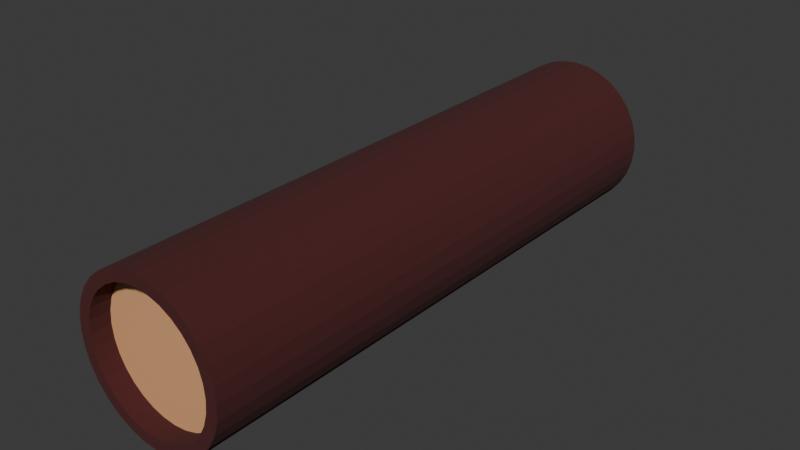 # Source: wood.blend  (saved by Blender 4.4.30; exported with 4.5.12 LTS)
import bpy
from mathutils import Matrix  # noqa: F401  (used for matrix-valued properties, if any)

bpy.ops.wm.read_factory_settings(use_empty=True)
scene = bpy.context.scene
scene.name = 'Scene'

# ---- collections
col_collection = bpy.data.collections.new('Collection'); scene.collection.children.link(col_collection)

# ---- materials (node trees are filled in below, after node groups)
mat_material_001 = bpy.data.materials.new('Material.001')
mat_material_002 = bpy.data.materials.new('Material.002')

# ---- material node trees
mat_material_001.use_nodes = True; mat_material_001.node_tree.nodes.clear()
_N = mat_material_001.node_tree.nodes; _L = mat_material_001.node_tree.links
n0 = _N.new('ShaderNodeBsdfPrincipled'); n0.name = 'Principled BSDF'; n0.location = (10, 300)
n0.inputs[0].default_value = (0.06893, 0.01096, 0.01096, 0.0)
n0.inputs[2].default_value = 1.0
n1 = _N.new('ShaderNodeOutputMaterial'); n1.name = 'Material Output'; n1.location = (300, 300)
_L.new(n0.outputs[0], n1.inputs[0])
n1.is_active_output = True
mat_material_002.use_nodes = True; mat_material_002.node_tree.nodes.clear()
_N = mat_material_002.node_tree.nodes; _L = mat_material_002.node_tree.links
n0 = _N.new('ShaderNodeBsdfPrincipled'); n0.name = 'Principled BSDF'; n0.location = (10, 300)
n0.inputs[0].default_value = (0.8029, 0.4132, 0.1971, 1.0)
n1 = _N.new('ShaderNodeOutputMaterial'); n1.name = 'Material Output'; n1.location = (300, 300)
_L.new(n0.outputs[0], n1.inputs[0])
n1.is_active_output = True

# ---- world
world_world = bpy.data.worlds.new('World'); scene.world = world_world
world_world.use_nodes = True; world_world.node_tree.nodes.clear()
_N = world_world.node_tree.nodes; _L = world_world.node_tree.links
n0 = _N.new('ShaderNodeOutputWorld'); n0.name = 'World Output'; n0.location = (300, 300)
n1 = _N.new('ShaderNodeBackground'); n1.name = 'Background'; n1.location = (10, 300)
n1.inputs[0].default_value = (0.05088, 0.05088, 0.05088, 1.0)
_L.new(n1.outputs[0], n0.inputs[0])
n0.is_active_output = True
world_world.color = (0.05088, 0.05088, 0.05088)
world_world.sun_shadow_jitter_overblur = 0.0

# ---- meshes
me_cylinder = bpy.data.meshes.new('Cylinder')
me_cylinder.from_pydata([(0.0, 0.8737, -1.0), (0.0, 0.8531, 1.0), (0.1705, 0.8569, -1.0), (0.1664, 0.8367, 1.0), (0.3344, 0.8072, -1.0), (0.3265, 0.7881, 1.0), (0.4854, 0.7265, -1.0), (0.4739, 0.7093, 1.0), (0.6178, 0.6178, -1.0), (0.6032, 0.6032, 1.0), (0.7265, 0.4854, -1.0), (0.7093, 0.4739, 1.0), (0.8072, 0.3344, -1.0), (0.7881, 0.3265, 1.0), (0.8569, 0.1705, -1.0), (0.8367, 0.1664, 1.0), (0.8737, 0.0, -1.0), (0.8531, 0.0, 1.0), (0.8569, -0.1705, -1.0), (0.8367, -0.1664, 1.0), (0.8072, -0.3344, -1.0), (0.7881, -0.3265, 1.0), (0.7265, -0.4854, -1.0), (0.7093, -0.4739, 1.0), (0.6178, -0.6178, -1.0), (0.6032, -0.6032, 1.0), (0.4854, -0.7265, -1.0), (0.4739, -0.7093, 1.0), (0.3344, -0.8072, -1.0), (0.3265, -0.7881, 1.0), (0.1705, -0.8569, -1.0), (0.1664, -0.8367, 1.0), (0.0, -0.8737, -1.0), (0.0, -0.8531, 1.0), (-0.1705, -0.8569, -1.0), (-0.1664, -0.8367, 1.0), (-0.3344, -0.8072, -1.0), (-0.3265, -0.7881, 1.0), (-0.4854, -0.7265, -1.0), (-0.4739, -0.7093, 1.0), (-0.6178, -0.6178, -1.0), (-0.6032, -0.6032, 1.0), (-0.7265, -0.4854, -1.0), (-0.7093, -0.4739, 1.0), (-0.8072, -0.3344, -1.0), (-0.7881, -0.3265, 1.0), (-0.8569, -0.1705, -1.0), (-0.8367, -0.1664, 1.0), (-0.8737, 0.0, -1.0), (-0.8531, 0.0, 1.0), (-0.8569, 0.1705, -1.0), (-0.8367, 0.1664, 1.0), (-0.8072, 0.3344, -1.0), (-0.7881, 0.3265, 1.0), (-0.7265, 0.4854, -1.0), (-0.7093, 0.4739, 1.0), (-0.6178, 0.6178, -1.0), (-0.6032, 0.6032, 1.0), (-0.4854, 0.7265, -1.0), (-0.4739, 0.7093, 1.0), (-0.3344, 0.8072, -1.0), (-0.3265, 0.7881, 1.0), (-0.1705, 0.8569, -1.0), (-0.1664, 0.8367, 1.0), (0.1951, 0.9808, 1.0), (0.0, 1.0, 1.0), (0.3827, 0.9239, 1.0), (0.5556, 0.8315, 1.0), (0.7071, 0.7071, 1.0), (0.8315, 0.5556, 1.0), (0.9239, 0.3827, 1.0), (0.9808, 0.1951, 1.0), (1.0, 0.0, 1.0), (0.9808, -0.1951, 1.0), (0.9239, -0.3827, 1.0), (0.8315, -0.5556, 1.0), (0.7071, -0.7071, 1.0), (0.5556, -0.8315, 1.0), (0.3827, -0.9239, 1.0), (0.1951, -0.9808, 1.0), (0.0, -1.0, 1.0), (-0.1951, -0.9808, 1.0), (-0.3827, -0.9239, 1.0), (-0.5556, -0.8315, 1.0), (-0.7071, -0.7071, 1.0), (-0.8315, -0.5556, 1.0), (-0.9239, -0.3827, 1.0), (-0.9808, -0.1951, 1.0), (-1.0, 0.0, 1.0), (-0.9808, 0.1951, 1.0), (-0.9239, 0.3827, 1.0), (-0.8315, 0.5556, 1.0), (-0.7071, 0.7071, 1.0), (-0.5556, 0.8315, 1.0), (-0.3827, 0.9239, 1.0), (-0.1951, 0.9808, 1.0), (0.1664, 0.8367, 0.9204), (2.945e-08, 0.8531, 0.9204), (0.3265, 0.7881, 0.9204), (0.4739, 0.7093, 0.9204), (0.6032, 0.6032, 0.9204), (0.7093, 0.4739, 0.9204), (0.7881, 0.3265, 0.9204), (0.8367, 0.1664, 0.9204), (0.8531, 5.821e-11, 0.9204), (0.8367, -0.1664, 0.9204), (0.7881, -0.3265, 0.9204), (0.7093, -0.4739, 0.9204), (0.6032, -0.6032, 0.9204), (0.4739, -0.7093, 0.9204), (0.3265, -0.7881, 0.9204), (0.1664, -0.8367, 0.9204), (2.945e-08, -0.8531, 0.9204), (-0.1664, -0.8367, 0.9204), (-0.3265, -0.7881, 0.9204), (-0.4739, -0.7093, 0.9204), (-0.6032, -0.6032, 0.9204), (-0.7093, -0.4739, 0.9204), (-0.7881, -0.3265, 0.9204), (-0.8367, -0.1664, 0.9204), (-0.8531, 5.821e-11, 0.9204), (-0.8367, 0.1664, 0.9204), (-0.7881, 0.3265, 0.9204), (-0.7093, 0.4739, 0.9204), (-0.6032, 0.6032, 0.9204), (-0.4739, 0.7093, 0.9204), (-0.3265, 0.7881, 0.9204), (-0.1664, 0.8367, 0.9204), (0.0, 1.0, -1.0), (0.1951, 0.9808, -1.0), (0.3827, 0.9239, -1.0), (0.5556, 0.8315, -1.0), (0.7071, 0.7071, -1.0), (0.8315, 0.5556, -1.0), (0.9239, 0.3827, -1.0), (0.9808, 0.1951, -1.0), (1.0, 0.0, -1.0), (0.9808, -0.1951, -1.0), (0.9239, -0.3827, -1.0), (0.8315, -0.5556, -1.0), (0.7071, -0.7071, -1.0), (0.5556, -0.8315, -1.0), (0.3827, -0.9239, -1.0), (0.1951, -0.9808, -1.0), (0.0, -1.0, -1.0), (-0.1951, -0.9808, -1.0), (-0.3827, -0.9239, -1.0), (-0.5556, -0.8315, -1.0), (-0.7071, -0.7071, -1.0), (-0.8315, -0.5556, -1.0), (-0.9239, -0.3827, -1.0), (-0.9808, -0.1951, -1.0), (-1.0, 0.0, -1.0), (-0.9808, 0.1951, -1.0), (-0.9239, 0.3827, -1.0), (-0.8315, 0.5556, -1.0), (-0.7071, 0.7071, -1.0), (-0.5556, 0.8315, -1.0), (-0.3827, 0.9239, -1.0), (-0.1951, 0.9808, -1.0), (0.0, 1.0, -1.0), (0.1951, 0.9808, -1.0), (0.3827, 0.9239, -1.0), (0.5556, 0.8315, -1.0), (0.7071, 0.7071, -1.0), (0.8315, 0.5556, -1.0), (0.9239, 0.3827, -1.0), (0.9808, 0.1951, -1.0), (1.0, 0.0, -1.0), (0.9808, -0.1951, -1.0), (0.9239, -0.3827, -1.0), (0.8315, -0.5556, -1.0), (0.7071, -0.7071, -1.0), (0.5556, -0.8315, -1.0), (0.3827, -0.9239, -1.0), (0.1951, -0.9808, -1.0), (0.0, -1.0, -1.0), (-0.1951, -0.9808, -1.0), (-0.3827, -0.9239, -1.0), (-0.5556, -0.8315, -1.0), (-0.7071, -0.7071, -1.0), (-0.8315, -0.5556, -1.0), (-0.9239, -0.3827, -1.0), (-0.9808, -0.1951, -1.0), (-1.0, 0.0, -1.0), (-0.9808, 0.1951, -1.0), (-0.9239, 0.3827, -1.0), (-0.8315, 0.5556, -1.0), (-0.7071, 0.7071, -1.0), (-0.5556, 0.8315, -1.0), (-0.3827, 0.9239, -1.0), (-0.1951, 0.9808, -1.0), (3.626e-08, 0.8737, -0.8972), (0.1705, 0.8569, -0.8972), (0.3344, 0.8072, -0.8972), (0.4854, 0.7265, -0.8972), (0.6178, 0.6178, -0.8972), (0.7265, 0.4854, -0.8972), (0.8072, 0.3344, -0.8972), (0.8569, 0.1705, -0.8972), (0.8737, -2.328e-10, -0.8972), (0.8569, -0.1705, -0.8972), (0.8072, -0.3344, -0.8972), (0.7265, -0.4854, -0.8972), (0.6178, -0.6178, -0.8972), (0.4854, -0.7265, -0.8972), (0.3344, -0.8072, -0.8972), (0.1705, -0.8569, -0.8972), (3.626e-08, -0.8737, -0.8972), (-0.1705, -0.8569, -0.8972), (-0.3344, -0.8072, -0.8972), (-0.4854, -0.7265, -0.8972), (-0.6178, -0.6178, -0.8972), (-0.7265, -0.4854, -0.8972), (-0.8072, -0.3344, -0.8972), (-0.8569, -0.1705, -0.8972), (-0.8737, -2.328e-10, -0.8972), (-0.8569, 0.1705, -0.8972), (-0.8072, 0.3344, -0.8972), (-0.7265, 0.4854, -0.8972), (-0.6178, 0.6178, -0.8972), (-0.4854, 0.7265, -0.8972), (-0.3344, 0.8072, -0.8972), (-0.1705, 0.8569, -0.8972), (3.819e-08, 0.8737, -0.8097), (0.1705, 0.8569, -0.8097), (0.3344, 0.8072, -0.8097), (0.4854, 0.7265, -0.8097), (0.6178, 0.6178, -0.8097), (0.7265, 0.4854, -0.8097), (0.8072, 0.3344, -0.8097), (0.8569, 0.1705, -0.8097), (0.8737, -2.91e-10, -0.8097), (0.8569, -0.1705, -0.8097), (0.8072, -0.3344, -0.8097), (0.7265, -0.4854, -0.8097), (0.6178, -0.6178, -0.8097), (0.4854, -0.7265, -0.8097), (0.3344, -0.8072, -0.8097), (0.1705, -0.8569, -0.8097), (3.819e-08, -0.8737, -0.8097), (-0.1705, -0.8569, -0.8097), (-0.3344, -0.8072, -0.8097), (-0.4854, -0.7265, -0.8097), (-0.6178, -0.6178, -0.8097), (-0.7265, -0.4854, -0.8097), (-0.8072, -0.3344, -0.8097), (-0.8569, -0.1705, -0.8097), (-0.8737, -2.91e-10, -0.8097), (-0.8569, 0.1705, -0.8097), (-0.8072, 0.3344, -0.8097), (-0.7265, 0.4854, -0.8097), (-0.6178, 0.6178, -0.8097), (-0.4854, 0.7265, -0.8097), (-0.3344, 0.8072, -0.8097), (-0.1705, 0.8569, -0.8097)], [], [(128, 65, 64, 129), (129, 64, 66, 130), (130, 66, 67, 131), (131, 67, 68, 132), (132, 68, 69, 133), (133, 69, 70, 134), (134, 70, 71, 135), (135, 71, 72, 136), (136, 72, 73, 137), (137, 73, 74, 138), (138, 74, 75, 139), (139, 75, 76, 140), (140, 76, 77, 141), (141, 77, 78, 142), (142, 78, 79, 143), (143, 79, 80, 144), (144, 80, 81, 145), (145, 81, 82, 146), (146, 82, 83, 147), (147, 83, 84, 148), (148, 84, 85, 149), (149, 85, 86, 150), (150, 86, 87, 151), (151, 87, 88, 152), (152, 88, 89, 153), (153, 89, 90, 154), (154, 90, 91, 155), (155, 91, 92, 156), (156, 92, 93, 157), (157, 93, 94, 158), (51, 49, 120, 121), (158, 94, 95, 159), (159, 95, 65, 128), (40, 42, 213, 212), (1, 3, 64, 65), (3, 5, 66, 64), (5, 7, 67, 66), (7, 9, 68, 67), (9, 11, 69, 68), (11, 13, 70, 69), (13, 15, 71, 70), (15, 17, 72, 71), (17, 19, 73, 72), (19, 21, 74, 73), (21, 23, 75, 74), (23, 25, 76, 75), (25, 27, 77, 76), (27, 29, 78, 77), (29, 31, 79, 78), (31, 33, 80, 79), (33, 35, 81, 80), (35, 37, 82, 81), (37, 39, 83, 82), (39, 41, 84, 83), (41, 43, 85, 84), (43, 45, 86, 85), (45, 47, 87, 86), (47, 49, 88, 87), (49, 51, 89, 88), (51, 53, 90, 89), (53, 55, 91, 90), (55, 57, 92, 91), (57, 59, 93, 92), (59, 61, 94, 93), (61, 63, 95, 94), (63, 1, 65, 95), (96, 97, 127, 126, 125, 124, 123, 122, 121, 120, 119, 118, 117, 116, 115, 114, 113, 112, 111, 110, 109, 108, 107, 106, 105, 104, 103, 102, 101, 100, 99, 98), (25, 23, 107, 108), (53, 51, 121, 122), (27, 25, 108, 109), (55, 53, 122, 123), (29, 27, 109, 110), (3, 1, 97, 96), (57, 55, 123, 124), (31, 29, 110, 111), (5, 3, 96, 98), (59, 57, 124, 125), (33, 31, 111, 112), (7, 5, 98, 99), (61, 59, 125, 126), (35, 33, 112, 113), (9, 7, 99, 100), (63, 61, 126, 127), (37, 35, 113, 114), (11, 9, 100, 101), (1, 63, 127, 97), (39, 37, 114, 115), (13, 11, 101, 102), (41, 39, 115, 116), (15, 13, 102, 103), (43, 41, 116, 117), (17, 15, 103, 104), (45, 43, 117, 118), (19, 17, 104, 105), (47, 45, 118, 119), (21, 19, 105, 106), (49, 47, 119, 120), (23, 21, 106, 107), (161, 160, 128, 129), (162, 161, 129, 130), (163, 162, 130, 131), (164, 163, 131, 132), (165, 164, 132, 133), (166, 165, 133, 134), (167, 166, 134, 135), (168, 167, 135, 136), (169, 168, 136, 137), (170, 169, 137, 138), (171, 170, 138, 139), (172, 171, 139, 140), (173, 172, 140, 141), (174, 173, 141, 142), (175, 174, 142, 143), (176, 175, 143, 144), (177, 176, 144, 145), (178, 177, 145, 146), (179, 178, 146, 147), (180, 179, 147, 148), (181, 180, 148, 149), (182, 181, 149, 150), (183, 182, 150, 151), (184, 183, 151, 152), (185, 184, 152, 153), (186, 185, 153, 154), (187, 186, 154, 155), (188, 187, 155, 156), (189, 188, 156, 157), (190, 189, 157, 158), (191, 190, 158, 159), (160, 191, 159, 128), (2, 0, 160, 161), (4, 2, 161, 162), (6, 4, 162, 163), (8, 6, 163, 164), (10, 8, 164, 165), (12, 10, 165, 166), (14, 12, 166, 167), (16, 14, 167, 168), (18, 16, 168, 169), (20, 18, 169, 170), (22, 20, 170, 171), (24, 22, 171, 172), (26, 24, 172, 173), (28, 26, 173, 174), (30, 28, 174, 175), (32, 30, 175, 176), (34, 32, 176, 177), (36, 34, 177, 178), (38, 36, 178, 179), (40, 38, 179, 180), (42, 40, 180, 181), (44, 42, 181, 182), (46, 44, 182, 183), (48, 46, 183, 184), (50, 48, 184, 185), (52, 50, 185, 186), (54, 52, 186, 187), (56, 54, 187, 188), (58, 56, 188, 189), (60, 58, 189, 190), (62, 60, 190, 191), (0, 62, 191, 160), (215, 216, 248, 247), (14, 16, 200, 199), (42, 44, 214, 213), (16, 18, 201, 200), (44, 46, 215, 214), (18, 20, 202, 201), (46, 48, 216, 215), (20, 22, 203, 202), (48, 50, 217, 216), (22, 24, 204, 203), (50, 52, 218, 217), (24, 26, 205, 204), (52, 54, 219, 218), (26, 28, 206, 205), (0, 2, 193, 192), (54, 56, 220, 219), (28, 30, 207, 206), (2, 4, 194, 193), (56, 58, 221, 220), (30, 32, 208, 207), (4, 6, 195, 194), (58, 60, 222, 221), (32, 34, 209, 208), (6, 8, 196, 195), (60, 62, 223, 222), (34, 36, 210, 209), (8, 10, 197, 196), (62, 0, 192, 223), (36, 38, 211, 210), (10, 12, 198, 197), (38, 40, 212, 211), (12, 14, 199, 198), (224, 225, 226, 227, 228, 229, 230, 231, 232, 233, 234, 235, 236, 237, 238, 239, 240, 241, 242, 243, 244, 245, 246, 247, 248, 249, 250, 251, 252, 253, 254, 255), (202, 203, 235, 234), (216, 217, 249, 248), (203, 204, 236, 235), (217, 218, 250, 249), (204, 205, 237, 236), (218, 219, 251, 250), (205, 206, 238, 237), (192, 193, 225, 224), (219, 220, 252, 251), (206, 207, 239, 238), (193, 194, 226, 225), (220, 221, 253, 252), (207, 208, 240, 239), (194, 195, 227, 226), (221, 222, 254, 253), (208, 209, 241, 240), (195, 196, 228, 227), (222, 223, 255, 254), (209, 210, 242, 241), (196, 197, 229, 228), (223, 192, 224, 255), (210, 211, 243, 242), (197, 198, 230, 229), (211, 212, 244, 243), (198, 199, 231, 230), (212, 213, 245, 244), (199, 200, 232, 231), (213, 214, 246, 245), (200, 201, 233, 232), (214, 215, 247, 246), (201, 202, 234, 233)])
_uv = me_cylinder.uv_layers.new(name='UVMap')
_uv.uv.foreach_set('vector', [1.0, 0.5, 1.0, 1.0, 0.9688, 1.0, 0.9688, 0.5, 0.9688, 0.5, 0.9688, 1.0, 0.9375, 1.0, 0.9375, 0.5, 0.9375, 0.5, 0.9375, 1.0, 0.9062, 1.0, 0.9062, 0.5, 0.9062, 0.5, 0.9062, 1.0, 0.875, 1.0, 0.875, 0.5, 0.875, 0.5, 0.875, 1.0, 0.8438, 1.0, 0.8438, 0.5, 0.8438, 0.5, 0.8438, 1.0, 0.8125, 1.0, 0.8125, 0.5, 0.8125, 0.5, 0.8125, 1.0, 0.7812, 1.0, 0.7812, 0.5, 0.7812, 0.5, 0.7812, 1.0, 0.75, 1.0, 0.75, 0.5, 0.75, 0.5, 0.75, 1.0, 0.7188, 1.0, 0.7188, 0.5, 0.7188, 0.5, 0.7188, 1.0, 0.6875, 1.0, 0.6875, 0.5, 0.6875, 0.5, 0.6875, 1.0, 0.6562, 1.0, 0.6562, 0.5, 0.6562, 0.5, 0.6562, 1.0, 0.625, 1.0, 0.625, 0.5, 0.625, 0.5, 0.625, 1.0, 0.5938, 1.0, 0.5938, 0.5, 0.5938, 0.5, 0.5938, 1.0, 0.5625, 1.0, 0.5625, 0.5, 0.5625, 0.5, 0.5625, 1.0, 0.5312, 1.0, 0.5312, 0.5, 0.5312, 0.5, 0.5312, 1.0, 0.5, 1.0, 0.5, 0.5, 0.5, 0.5, 0.5, 1.0, 0.4688, 1.0, 0.4688, 0.5, 0.4688, 0.5, 0.4688, 1.0, 0.4375, 1.0, 0.4375, 0.5, 0.4375, 0.5, 0.4375, 1.0, 0.4062, 1.0, 0.4062, 0.5, 0.4062, 0.5, 0.4062, 1.0, 0.375, 1.0, 0.375, 0.5, 0.375, 0.5, 0.375, 1.0, 0.3438, 1.0, 0.3438, 0.5, 0.3438, 0.5, 0.3438, 1.0, 0.3125, 1.0, 0.3125, 0.5, 0.3125, 0.5, 0.3125, 1.0, 0.2812, 1.0, 0.2812, 0.5, 0.2812, 0.5, 0.2812, 1.0, 0.25, 1.0, 0.25, 0.5, 0.25, 0.5, 0.25, 1.0, 0.2188, 1.0, 0.2188, 0.5, 0.2188, 0.5, 0.2188, 1.0, 0.1875, 1.0, 0.1875, 0.5, 0.1875, 0.5, 0.1875, 1.0, 0.1562, 1.0, 0.1562, 0.5, 0.1562, 0.5, 0.1562, 1.0, 0.125, 1.0, 0.125, 0.5, 0.125, 0.5, 0.125, 1.0, 0.09375, 1.0, 0.09375, 0.5, 0.09375, 0.5, 0.09375, 1.0, 0.0625, 1.0, 0.0625, 0.5, 0.0492, 0.2899, 0.04526, 0.25, 0.04526, 0.25, 0.0492, 0.2899, 0.0625, 0.5, 0.0625, 1.0, 0.03125, 1.0, 0.03125, 0.5, 0.03125, 0.5, 0.03125, 1.0, 0.0, 1.0, 0.0, 0.5, 0.6017, 0.1017, 0.5756, 0.1335, 0.5756, 0.1335, 0.6017, 0.1017, 0.25, 0.4547, 0.2899, 0.4508, 0.2968, 0.4854, 0.25, 0.49, 0.2899, 0.4508, 0.3283, 0.4392, 0.3418, 0.4717, 0.2968, 0.4854, 0.3283, 0.4392, 0.3637, 0.4202, 0.3833, 0.4496, 0.3418, 0.4717, 0.3637, 0.4202, 0.3948, 0.3948, 0.4197, 0.4197, 0.3833, 0.4496, 0.3948, 0.3948, 0.4202, 0.3637, 0.4496, 0.3833, 0.4197, 0.4197, 0.4202, 0.3637, 0.4392, 0.3283, 0.4717, 0.3418, 0.4496, 0.3833, 0.4392, 0.3283, 0.4508, 0.2899, 0.4854, 0.2968, 0.4717, 0.3418, 0.4508, 0.2899, 0.4547, 0.25, 0.49, 0.25, 0.4854, 0.2968, 0.4547, 0.25, 0.4508, 0.2101, 0.4854, 0.2032, 0.49, 0.25, 0.4508, 0.2101, 0.4392, 0.1717, 0.4717, 0.1582, 0.4854, 0.2032, 0.4392, 0.1717, 0.4202, 0.1363, 0.4496, 0.1167, 0.4717, 0.1582, 0.4202, 0.1363, 0.3948, 0.1052, 0.4197, 0.08029, 0.4496, 0.1167, 0.3948, 0.1052, 0.3637, 0.07977, 0.3833, 0.05045, 0.4197, 0.08029, 0.3637, 0.07977, 0.3283, 0.06085, 0.3418, 0.02827, 0.3833, 0.05045, 0.3283, 0.06085, 0.2899, 0.0492, 0.2968, 0.01461, 0.3418, 0.02827, 0.2899, 0.0492, 0.25, 0.04526, 0.25, 0.01, 0.2968, 0.01461, 0.25, 0.04526, 0.2101, 0.0492, 0.2032, 0.01461, 0.25, 0.01, 0.2101, 0.0492, 0.1717, 0.06085, 0.1582, 0.02827, 0.2032, 0.01461, 0.1717, 0.06085, 0.1363, 0.07977, 0.1167, 0.05045, 0.1582, 0.02827, 0.1363, 0.07977, 0.1052, 0.1052, 0.08029, 0.08029, 0.1167, 0.05045, 0.1052, 0.1052, 0.07977, 0.1363, 0.05045, 0.1167, 0.08029, 0.08029, 0.07977, 0.1363, 0.06085, 0.1717, 0.02827, 0.1582, 0.05045, 0.1167, 0.06085, 0.1717, 0.0492, 0.2101, 0.01461, 0.2032, 0.02827, 0.1582, 0.0492, 0.2101, 0.04526, 0.25, 0.01, 0.25, 0.01461, 0.2032, 0.04526, 0.25, 0.0492, 0.2899, 0.01461, 0.2968, 0.01, 0.25, 0.0492, 0.2899, 0.06085, 0.3283, 0.02827, 0.3418, 0.01461, 0.2968, 0.06085, 0.3283, 0.07977, 0.3637, 0.05045, 0.3833, 0.02827, 0.3418, 0.07977, 0.3637, 0.1052, 0.3948, 0.08029, 0.4197, 0.05045, 0.3833, 0.1052, 0.3948, 0.1363, 0.4202, 0.1167, 0.4496, 0.08029, 0.4197, 0.1363, 0.4202, 0.1717, 0.4392, 0.1582, 0.4717, 0.1167, 0.4496, 0.1717, 0.4392, 0.2101, 0.4508, 0.2032, 0.4854, 0.1582, 0.4717, 0.2101, 0.4508, 0.25, 0.4547, 0.25, 0.49, 0.2032, 0.4854, 0.2899, 0.4508, 0.25, 0.4547, 0.2101, 0.4508, 0.1717, 0.4392, 0.1363, 0.4202, 0.1052, 0.3948, 0.07977, 0.3637, 0.06085, 0.3283, 0.0492, 0.2899, 0.04526, 0.25, 0.0492, 0.2101, 0.06085, 0.1717, 0.07977, 0.1363, 0.1052, 0.1052, 0.1363, 0.07977, 0.1717, 0.06085, 0.2101, 0.0492, 0.25, 0.04526, 0.2899, 0.0492, 0.3283, 0.06085, 0.3637, 0.07977, 0.3948, 0.1052, 0.4202, 0.1363, 0.4392, 0.1717, 0.4508, 0.2101, 0.4547, 0.25, 0.4508, 0.2899, 0.4392, 0.3283, 0.4202, 0.3637, 0.3948, 0.3948, 0.3637, 0.4202, 0.3283, 0.4392, 0.3948, 0.1052, 0.4202, 0.1363, 0.4202, 0.1363, 0.3948, 0.1052, 0.06085, 0.3283, 0.0492, 0.2899, 0.0492, 0.2899, 0.06085, 0.3283, 0.3637, 0.07977, 0.3948, 0.1052, 0.3948, 0.1052, 0.3637, 0.07977, 0.07977, 0.3637, 0.06085, 0.3283, 0.06085, 0.3283, 0.07977, 0.3637, 0.3283, 0.06085, 0.3637, 0.07977, 0.3637, 0.07977, 0.3283, 0.06085, 0.2899, 0.4508, 0.25, 0.4547, 0.25, 0.4547, 0.2899, 0.4508, 0.1052, 0.3948, 0.07977, 0.3637, 0.07977, 0.3637, 0.1052, 0.3948, 0.2899, 0.0492, 0.3283, 0.06085, 0.3283, 0.06085, 0.2899, 0.0492, 0.3283, 0.4392, 0.2899, 0.4508, 0.2899, 0.4508, 0.3283, 0.4392, 0.1363, 0.4202, 0.1052, 0.3948, 0.1052, 0.3948, 0.1363, 0.4202, 0.25, 0.04526, 0.2899, 0.0492, 0.2899, 0.0492, 0.25, 0.04526, 0.3637, 0.4202, 0.3283, 0.4392, 0.3283, 0.4392, 0.3637, 0.4202, 0.1717, 0.4392, 0.1363, 0.4202, 0.1363, 0.4202, 0.1717, 0.4392, 0.2101, 0.0492, 0.25, 0.04526, 0.25, 0.04526, 0.2101, 0.0492, 0.3948, 0.3948, 0.3637, 0.4202, 0.3637, 0.4202, 0.3948, 0.3948, 0.2101, 0.4508, 0.1717, 0.4392, 0.1717, 0.4392, 0.2101, 0.4508, 0.1717, 0.06085, 0.2101, 0.0492, 0.2101, 0.0492, 0.1717, 0.06085, 0.4202, 0.3637, 0.3948, 0.3948, 0.3948, 0.3948, 0.4202, 0.3637, 0.25, 0.4547, 0.2101, 0.4508, 0.2101, 0.4508, 0.25, 0.4547, 0.1363, 0.07977, 0.1717, 0.06085, 0.1717, 0.06085, 0.1363, 0.07977, 0.4392, 0.3283, 0.4202, 0.3637, 0.4202, 0.3637, 0.4392, 0.3283, 0.1052, 0.1052, 0.1363, 0.07977, 0.1363, 0.07977, 0.1052, 0.1052, 0.4508, 0.2899, 0.4392, 0.3283, 0.4392, 0.3283, 0.4508, 0.2899, 0.07977, 0.1363, 0.1052, 0.1052, 0.1052, 0.1052, 0.07977, 0.1363, 0.4547, 0.25, 0.4508, 0.2899, 0.4508, 0.2899, 0.4547, 0.25, 0.06085, 0.1717, 0.07977, 0.1363, 0.07977, 0.1363, 0.06085, 0.1717, 0.4508, 0.2101, 0.4547, 0.25, 0.4547, 0.25, 0.4508, 0.2101, 0.0492, 0.2101, 0.06085, 0.1717, 0.06085, 0.1717, 0.0492, 0.2101, 0.4392, 0.1717, 0.4508, 0.2101, 0.4508, 0.2101, 0.4392, 0.1717, 0.04526, 0.25, 0.0492, 0.2101, 0.0492, 0.2101, 0.04526, 0.25, 0.4202, 0.1363, 0.4392, 0.1717, 0.4392, 0.1717, 0.4202, 0.1363, 0.7968, 0.4854, 0.75, 0.49, 0.75, 0.49, 0.7968, 0.4854, 0.8418, 0.4717, 0.7968, 0.4854, 0.7968, 0.4854, 0.8418, 0.4717, 0.8833, 0.4496, 0.8418, 0.4717, 0.8418, 0.4717, 0.8833, 0.4496, 0.9197, 0.4197, 0.8833, 0.4496, 0.8833, 0.4496, 0.9197, 0.4197, 0.9496, 0.3833, 0.9197, 0.4197, 0.9197, 0.4197, 0.9496, 0.3833, 0.9717, 0.3418, 0.9496, 0.3833, 0.9496, 0.3833, 0.9717, 0.3418, 0.9854, 0.2968, 0.9717, 0.3418, 0.9717, 0.3418, 0.9854, 0.2968, 0.99, 0.25, 0.9854, 0.2968, 0.9854, 0.2968, 0.99, 0.25, 0.9854, 0.2032, 0.99, 0.25, 0.99, 0.25, 0.9854, 0.2032, 0.9717, 0.1582, 0.9854, 0.2032, 0.9854, 0.2032, 0.9717, 0.1582, 0.9496, 0.1167, 0.9717, 0.1582, 0.9717, 0.1582, 0.9496, 0.1167, 0.9197, 0.08029, 0.9496, 0.1167, 0.9496, 0.1167, 0.9197, 0.08029, 0.8833, 0.05045, 0.9197, 0.08029, 0.9197, 0.08029, 0.8833, 0.05045, 0.8418, 0.02827, 0.8833, 0.05045, 0.8833, 0.05045, 0.8418, 0.02827, 0.7968, 0.01461, 0.8418, 0.02827, 0.8418, 0.02827, 0.7968, 0.01461, 0.75, 0.01, 0.7968, 0.01461, 0.7968, 0.01461, 0.75, 0.01, 0.7032, 0.01461, 0.75, 0.01, 0.75, 0.01, 0.7032, 0.01461, 0.6582, 0.02827, 0.7032, 0.01461, 0.7032, 0.01461, 0.6582, 0.02827, 0.6167, 0.05045, 0.6582, 0.02827, 0.6582, 0.02827, 0.6167, 0.05045, 0.5803, 0.08029, 0.6167, 0.05045, 0.6167, 0.05045, 0.5803, 0.08029, 0.5504, 0.1167, 0.5803, 0.08029, 0.5803, 0.08029, 0.5504, 0.1167, 0.5283, 0.1582, 0.5504, 0.1167, 0.5504, 0.1167, 0.5283, 0.1582, 0.5146, 0.2032, 0.5283, 0.1582, 0.5283, 0.1582, 0.5146, 0.2032, 0.51, 0.25, 0.5146, 0.2032, 0.5146, 0.2032, 0.51, 0.25, 0.5146, 0.2968, 0.51, 0.25, 0.51, 0.25, 0.5146, 0.2968, 0.5283, 0.3418, 0.5146, 0.2968, 0.5146, 0.2968, 0.5283, 0.3418, 0.5504, 0.3833, 0.5283, 0.3418, 0.5283, 0.3418, 0.5504, 0.3833, 0.5803, 0.4197, 0.5504, 0.3833, 0.5504, 0.3833, 0.5803, 0.4197, 0.6167, 0.4496, 0.5803, 0.4197, 0.5803, 0.4197, 0.6167, 0.4496, 0.6582, 0.4717, 0.6167, 0.4496, 0.6167, 0.4496, 0.6582, 0.4717, 0.7032, 0.4854, 0.6582, 0.4717, 0.6582, 0.4717, 0.7032, 0.4854, 0.75, 0.49, 0.7032, 0.4854, 0.7032, 0.4854, 0.75, 0.49, 0.7909, 0.4557, 0.75, 0.4597, 0.75, 0.49, 0.7968, 0.4854, 0.8302, 0.4437, 0.7909, 0.4557, 0.7968, 0.4854, 0.8418, 0.4717, 0.8665, 0.4244, 0.8302, 0.4437, 0.8418, 0.4717, 0.8833, 0.4496, 0.8983, 0.3983, 0.8665, 0.4244, 0.8833, 0.4496, 0.9197, 0.4197, 0.9244, 0.3665, 0.8983, 0.3983, 0.9197, 0.4197, 0.9496, 0.3833, 0.9437, 0.3302, 0.9244, 0.3665, 0.9496, 0.3833, 0.9717, 0.3418, 0.9557, 0.2909, 0.9437, 0.3302, 0.9717, 0.3418, 0.9854, 0.2968, 0.9597, 0.25, 0.9557, 0.2909, 0.9854, 0.2968, 0.99, 0.25, 0.9557, 0.2091, 0.9597, 0.25, 0.99, 0.25, 0.9854, 0.2032, 0.9437, 0.1698, 0.9557, 0.2091, 0.9854, 0.2032, 0.9717, 0.1582, 0.9244, 0.1335, 0.9437, 0.1698, 0.9717, 0.1582, 0.9496, 0.1167, 0.8983, 0.1017, 0.9244, 0.1335, 0.9496, 0.1167, 0.9197, 0.08029, 0.8665, 0.07565, 0.8983, 0.1017, 0.9197, 0.08029, 0.8833, 0.05045, 0.8302, 0.05627, 0.8665, 0.07565, 0.8833, 0.05045, 0.8418, 0.02827, 0.7909, 0.04434, 0.8302, 0.05627, 0.8418, 0.02827, 0.7968, 0.01461, 0.75, 0.04031, 0.7909, 0.04434, 0.7968, 0.01461, 0.75, 0.01, 0.7091, 0.04434, 0.75, 0.04031, 0.75, 0.01, 0.7032, 0.01461, 0.6698, 0.05627, 0.7091, 0.04434, 0.7032, 0.01461, 0.6582, 0.02827, 0.6335, 0.07565, 0.6698, 0.05627, 0.6582, 0.02827, 0.6167, 0.05045, 0.6017, 0.1017, 0.6335, 0.07565, 0.6167, 0.05045, 0.5803, 0.08029, 0.5756, 0.1335, 0.6017, 0.1017, 0.5803, 0.08029, 0.5504, 0.1167, 0.5563, 0.1698, 0.5756, 0.1335, 0.5504, 0.1167, 0.5283, 0.1582, 0.5443, 0.2091, 0.5563, 0.1698, 0.5283, 0.1582, 0.5146, 0.2032, 0.5403, 0.25, 0.5443, 0.2091, 0.5146, 0.2032, 0.51, 0.25, 0.5443, 0.2909, 0.5403, 0.25, 0.51, 0.25, 0.5146, 0.2968, 0.5563, 0.3302, 0.5443, 0.2909, 0.5146, 0.2968, 0.5283, 0.3418, 0.5756, 0.3665, 0.5563, 0.3302, 0.5283, 0.3418, 0.5504, 0.3833, 0.6017, 0.3983, 0.5756, 0.3665, 0.5504, 0.3833, 0.5803, 0.4197, 0.6335, 0.4244, 0.6017, 0.3983, 0.5803, 0.4197, 0.6167, 0.4496, 0.6698, 0.4437, 0.6335, 0.4244, 0.6167, 0.4496, 0.6582, 0.4717, 0.7091, 0.4557, 0.6698, 0.4437, 0.6582, 0.4717, 0.7032, 0.4854, 0.75, 0.4597, 0.7091, 0.4557, 0.7032, 0.4854, 0.75, 0.49, 0.5443, 0.2091, 0.5403, 0.25, 0.5403, 0.25, 0.5443, 0.2091, 0.9557, 0.2909, 0.9597, 0.25, 0.9597, 0.25, 0.9557, 0.2909, 0.5756, 0.1335, 0.5563, 0.1698, 0.5563, 0.1698, 0.5756, 0.1335, 0.9597, 0.25, 0.9557, 0.2091, 0.9557, 0.2091, 0.9597, 0.25, 0.5563, 0.1698, 0.5443, 0.2091, 0.5443, 0.2091, 0.5563, 0.1698, 0.9557, 0.2091, 0.9437, 0.1698, 0.9437, 0.1698, 0.9557, 0.2091, 0.5443, 0.2091, 0.5403, 0.25, 0.5403, 0.25, 0.5443, 0.2091, 0.9437, 0.1698, 0.9244, 0.1335, 0.9244, 0.1335, 0.9437, 0.1698, 0.5403, 0.25, 0.5443, 0.2909, 0.5443, 0.2909, 0.5403, 0.25, 0.9244, 0.1335, 0.8983, 0.1017, 0.8983, 0.1017, 0.9244, 0.1335, 0.5443, 0.2909, 0.5563, 0.3302, 0.5563, 0.3302, 0.5443, 0.2909, 0.8983, 0.1017, 0.8665, 0.07565, 0.8665, 0.07565, 0.8983, 0.1017, 0.5563, 0.3302, 0.5756, 0.3665, 0.5756, 0.3665, 0.5563, 0.3302, 0.8665, 0.07565, 0.8302, 0.05627, 0.8302, 0.05627, 0.8665, 0.07565, 0.75, 0.4597, 0.7909, 0.4557, 0.7909, 0.4557, 0.75, 0.4597, 0.5756, 0.3665, 0.6017, 0.3983, 0.6017, 0.3983, 0.5756, 0.3665, 0.8302, 0.05627, 0.7909, 0.04434, 0.7909, 0.04434, 0.8302, 0.05627, 0.7909, 0.4557, 0.8302, 0.4437, 0.8302, 0.4437, 0.7909, 0.4557, 0.6017, 0.3983, 0.6335, 0.4244, 0.6335, 0.4244, 0.6017, 0.3983, 0.7909, 0.04434, 0.75, 0.04031, 0.75, 0.04031, 0.7909, 0.04434, 0.8302, 0.4437, 0.8665, 0.4244, 0.8665, 0.4244, 0.8302, 0.4437, 0.6335, 0.4244, 0.6698, 0.4437, 0.6698, 0.4437, 0.6335, 0.4244, 0.75, 0.04031, 0.7091, 0.04434, 0.7091, 0.04434, 0.75, 0.04031, 0.8665, 0.4244, 0.8983, 0.3983, 0.8983, 0.3983, 0.8665, 0.4244, 0.6698, 0.4437, 0.7091, 0.4557, 0.7091, 0.4557, 0.6698, 0.4437, 0.7091, 0.04434, 0.6698, 0.05627, 0.6698, 0.05627, 0.7091, 0.04434, 0.8983, 0.3983, 0.9244, 0.3665, 0.9244, 0.3665, 0.8983, 0.3983, 0.7091, 0.4557, 0.75, 0.4597, 0.75, 0.4597, 0.7091, 0.4557, 0.6698, 0.05627, 0.6335, 0.07565, 0.6335, 0.07565, 0.6698, 0.05627, 0.9244, 0.3665, 0.9437, 0.3302, 0.9437, 0.3302, 0.9244, 0.3665, 0.6335, 0.07565, 0.6017, 0.1017, 0.6017, 0.1017, 0.6335, 0.07565, 0.9437, 0.3302, 0.9557, 0.2909, 0.9557, 0.2909, 0.9437, 0.3302, 0.75, 0.4597, 0.7909, 0.4557, 0.8302, 0.4437, 0.8665, 0.4244, 0.8983, 0.3983, 0.9244, 0.3665, 0.9437, 0.3302, 0.9557, 0.2909, 0.9597, 0.25, 0.9557, 0.2091, 0.9437, 0.1698, 0.9244, 0.1335, 0.8983, 0.1017, 0.8665, 0.07565, 0.8302, 0.05627, 0.7909, 0.04434, 0.75, 0.04031, 0.7091, 0.04434, 0.6698, 0.05627, 0.6335, 0.07565, 0.6017, 0.1017, 0.5756, 0.1335, 0.5563, 0.1698, 0.5443, 0.2091, 0.5403, 0.25, 0.5443, 0.2909, 0.5563, 0.3302, 0.5756, 0.3665, 0.6017, 0.3983, 0.6335, 0.4244, 0.6698, 0.4437, 0.7091, 0.4557, 0.9437, 0.1698, 0.9244, 0.1335, 0.9244, 0.1335, 0.9437, 0.1698, 0.5403, 0.25, 0.5443, 0.2909, 0.5443, 0.2909, 0.5403, 0.25, 0.9244, 0.1335, 0.8983, 0.1017, 0.8983, 0.1017, 0.9244, 0.1335, 0.5443, 0.2909, 0.5563, 0.3302, 0.5563, 0.3302, 0.5443, 0.2909, 0.8983, 0.1017, 0.8665, 0.07565, 0.8665, 0.07565, 0.8983, 0.1017, 0.5563, 0.3302, 0.5756, 0.3665, 0.5756, 0.3665, 0.5563, 0.3302, 0.8665, 0.07565, 0.8302, 0.05627, 0.8302, 0.05627, 0.8665, 0.07565, 0.75, 0.4597, 0.7909, 0.4557, 0.7909, 0.4557, 0.75, 0.4597, 0.5756, 0.3665, 0.6017, 0.3983, 0.6017, 0.3983, 0.5756, 0.3665, 0.8302, 0.05627, 0.7909, 0.04434, 0.7909, 0.04434, 0.8302, 0.05627, 0.7909, 0.4557, 0.8302, 0.4437, 0.8302, 0.4437, 0.7909, 0.4557, 0.6017, 0.3983, 0.6335, 0.4244, 0.6335, 0.4244, 0.6017, 0.3983, 0.7909, 0.04434, 0.75, 0.04031, 0.75, 0.04031, 0.7909, 0.04434, 0.8302, 0.4437, 0.8665, 0.4244, 0.8665, 0.4244, 0.8302, 0.4437, 0.6335, 0.4244, 0.6698, 0.4437, 0.6698, 0.4437, 0.6335, 0.4244, 0.75, 0.04031, 0.7091, 0.04434, 0.7091, 0.04434, 0.75, 0.04031, 0.8665, 0.4244, 0.8983, 0.3983, 0.8983, 0.3983, 0.8665, 0.4244, 0.6698, 0.4437, 0.7091, 0.4557, 0.7091, 0.4557, 0.6698, 0.4437, 0.7091, 0.04434, 0.6698, 0.05627, 0.6698, 0.05627, 0.7091, 0.04434, 0.8983, 0.3983, 0.9244, 0.3665, 0.9244, 0.3665, 0.8983, 0.3983, 0.7091, 0.4557, 0.75, 0.4597, 0.75, 0.4597, 0.7091, 0.4557, 0.6698, 0.05627, 0.6335, 0.07565, 0.6335, 0.07565, 0.6698, 0.05627, 0.9244, 0.3665, 0.9437, 0.3302, 0.9437, 0.3302, 0.9244, 0.3665, 0.6335, 0.07565, 0.6017, 0.1017, 0.6017, 0.1017, 0.6335, 0.07565, 0.9437, 0.3302, 0.9557, 0.2909, 0.9557, 0.2909, 0.9437, 0.3302, 0.6017, 0.1017, 0.5756, 0.1335, 0.5756, 0.1335, 0.6017, 0.1017, 0.9557, 0.2909, 0.9597, 0.25, 0.9597, 0.25, 0.9557, 0.2909, 0.5756, 0.1335, 0.5563, 0.1698, 0.5563, 0.1698, 0.5756, 0.1335, 0.9597, 0.25, 0.9557, 0.2091, 0.9557, 0.2091, 0.9597, 0.25, 0.5563, 0.1698, 0.5443, 0.2091, 0.5443, 0.2091, 0.5563, 0.1698, 0.9557, 0.2091, 0.9437, 0.1698, 0.9437, 0.1698, 0.9557, 0.2091])
me_cylinder.materials.append(mat_material_001)
me_cylinder.update()
me_cylinder_001 = bpy.data.meshes.new('Cylinder.001')
me_cylinder_001.from_pydata([(0.0, 1.0, -1.0), (0.0, 1.0, 1.0), (0.1951, 0.9808, -1.0), (0.1951, 0.9808, 1.0), (0.3827, 0.9239, -1.0), (0.3827, 0.9239, 1.0), (0.5556, 0.8315, -1.0), (0.5556, 0.8315, 1.0), (0.7071, 0.7071, -1.0), (0.7071, 0.7071, 1.0), (0.8315, 0.5556, -1.0), (0.8315, 0.5556, 1.0), (0.9239, 0.3827, -1.0), (0.9239, 0.3827, 1.0), (0.9808, 0.1951, -1.0), (0.9808, 0.1951, 1.0), (1.0, 0.0, -1.0), (1.0, 0.0, 1.0), (0.9808, -0.1951, -1.0), (0.9808, -0.1951, 1.0), (0.9239, -0.3827, -1.0), (0.9239, -0.3827, 1.0), (0.8315, -0.5556, -1.0), (0.8315, -0.5556, 1.0), (0.7071, -0.7071, -1.0), (0.7071, -0.7071, 1.0), (0.5556, -0.8315, -1.0), (0.5556, -0.8315, 1.0), (0.3827, -0.9239, -1.0), (0.3827, -0.9239, 1.0), (0.1951, -0.9808, -1.0), (0.1951, -0.9808, 1.0), (0.0, -1.0, -1.0), (0.0, -1.0, 1.0), (-0.1951, -0.9808, -1.0), (-0.1951, -0.9808, 1.0), (-0.3827, -0.9239, -1.0), (-0.3827, -0.9239, 1.0), (-0.5556, -0.8315, -1.0), (-0.5556, -0.8315, 1.0), (-0.7071, -0.7071, -1.0), (-0.7071, -0.7071, 1.0), (-0.8315, -0.5556, -1.0), (-0.8315, -0.5556, 1.0), (-0.9239, -0.3827, -1.0), (-0.9239, -0.3827, 1.0), (-0.9808, -0.1951, -1.0), (-0.9808, -0.1951, 1.0), (-1.0, 0.0, -1.0), (-1.0, 0.0, 1.0), (-0.9808, 0.1951, -1.0), (-0.9808, 0.1951, 1.0), (-0.9239, 0.3827, -1.0), (-0.9239, 0.3827, 1.0), (-0.8315, 0.5556, -1.0), (-0.8315, 0.5556, 1.0), (-0.7071, 0.7071, -1.0), (-0.7071, 0.7071, 1.0), (-0.5556, 0.8315, -1.0), (-0.5556, 0.8315, 1.0), (-0.3827, 0.9239, -1.0), (-0.3827, 0.9239, 1.0), (-0.1951, 0.9808, -1.0), (-0.1951, 0.9808, 1.0)], [], [(0, 1, 3, 2), (2, 3, 5, 4), (4, 5, 7, 6), (6, 7, 9, 8), (8, 9, 11, 10), (10, 11, 13, 12), (12, 13, 15, 14), (14, 15, 17, 16), (16, 17, 19, 18), (18, 19, 21, 20), (20, 21, 23, 22), (22, 23, 25, 24), (24, 25, 27, 26), (26, 27, 29, 28), (28, 29, 31, 30), (30, 31, 33, 32), (32, 33, 35, 34), (34, 35, 37, 36), (36, 37, 39, 38), (38, 39, 41, 40), (40, 41, 43, 42), (42, 43, 45, 44), (44, 45, 47, 46), (46, 47, 49, 48), (48, 49, 51, 50), (50, 51, 53, 52), (52, 53, 55, 54), (54, 55, 57, 56), (56, 57, 59, 58), (58, 59, 61, 60), (3, 1, 63, 61, 59, 57, 55, 53, 51, 49, 47, 45, 43, 41, 39, 37, 35, 33, 31, 29, 27, 25, 23, 21, 19, 17, 15, 13, 11, 9, 7, 5), (60, 61, 63, 62), (62, 63, 1, 0), (0, 2, 4, 6, 8, 10, 12, 14, 16, 18, 20, 22, 24, 26, 28, 30, 32, 34, 36, 38, 40, 42, 44, 46, 48, 50, 52, 54, 56, 58, 60, 62)])
_uv = me_cylinder_001.uv_layers.new(name='UVMap')
_uv.uv.foreach_set('vector', [1.0, 0.5, 1.0, 1.0, 0.9688, 1.0, 0.9688, 0.5, 0.9688, 0.5, 0.9688, 1.0, 0.9375, 1.0, 0.9375, 0.5, 0.9375, 0.5, 0.9375, 1.0, 0.9062, 1.0, 0.9062, 0.5, 0.9062, 0.5, 0.9062, 1.0, 0.875, 1.0, 0.875, 0.5, 0.875, 0.5, 0.875, 1.0, 0.8438, 1.0, 0.8438, 0.5, 0.8438, 0.5, 0.8438, 1.0, 0.8125, 1.0, 0.8125, 0.5, 0.8125, 0.5, 0.8125, 1.0, 0.7812, 1.0, 0.7812, 0.5, 0.7812, 0.5, 0.7812, 1.0, 0.75, 1.0, 0.75, 0.5, 0.75, 0.5, 0.75, 1.0, 0.7188, 1.0, 0.7188, 0.5, 0.7188, 0.5, 0.7188, 1.0, 0.6875, 1.0, 0.6875, 0.5, 0.6875, 0.5, 0.6875, 1.0, 0.6562, 1.0, 0.6562, 0.5, 0.6562, 0.5, 0.6562, 1.0, 0.625, 1.0, 0.625, 0.5, 0.625, 0.5, 0.625, 1.0, 0.5938, 1.0, 0.5938, 0.5, 0.5938, 0.5, 0.5938, 1.0, 0.5625, 1.0, 0.5625, 0.5, 0.5625, 0.5, 0.5625, 1.0, 0.5312, 1.0, 0.5312, 0.5, 0.5312, 0.5, 0.5312, 1.0, 0.5, 1.0, 0.5, 0.5, 0.5, 0.5, 0.5, 1.0, 0.4688, 1.0, 0.4688, 0.5, 0.4688, 0.5, 0.4688, 1.0, 0.4375, 1.0, 0.4375, 0.5, 0.4375, 0.5, 0.4375, 1.0, 0.4062, 1.0, 0.4062, 0.5, 0.4062, 0.5, 0.4062, 1.0, 0.375, 1.0, 0.375, 0.5, 0.375, 0.5, 0.375, 1.0, 0.3438, 1.0, 0.3438, 0.5, 0.3438, 0.5, 0.3438, 1.0, 0.3125, 1.0, 0.3125, 0.5, 0.3125, 0.5, 0.3125, 1.0, 0.2812, 1.0, 0.2812, 0.5, 0.2812, 0.5, 0.2812, 1.0, 0.25, 1.0, 0.25, 0.5, 0.25, 0.5, 0.25, 1.0, 0.2188, 1.0, 0.2188, 0.5, 0.2188, 0.5, 0.2188, 1.0, 0.1875, 1.0, 0.1875, 0.5, 0.1875, 0.5, 0.1875, 1.0, 0.1562, 1.0, 0.1562, 0.5, 0.1562, 0.5, 0.1562, 1.0, 0.125, 1.0, 0.125, 0.5, 0.125, 0.5, 0.125, 1.0, 0.09375, 1.0, 0.09375, 0.5, 0.09375, 0.5, 0.09375, 1.0, 0.0625, 1.0, 0.0625, 0.5, 0.2968, 0.4854, 0.25, 0.49, 0.2032, 0.4854, 0.1582, 0.4717, 0.1167, 0.4496, 0.08029, 0.4197, 0.05045, 0.3833, 0.02827, 0.3418, 0.01461, 0.2968, 0.01, 0.25, 0.01461, 0.2032, 0.02827, 0.1582, 0.05045, 0.1167, 0.08029, 0.08029, 0.1167, 0.05045, 0.1582, 0.02827, 0.2032, 0.01461, 0.25, 0.01, 0.2968, 0.01461, 0.3418, 0.02827, 0.3833, 0.05045, 0.4197, 0.08029, 0.4496, 0.1167, 0.4717, 0.1582, 0.4854, 0.2032, 0.49, 0.25, 0.4854, 0.2968, 0.4717, 0.3418, 0.4496, 0.3833, 0.4197, 0.4197, 0.3833, 0.4496, 0.3418, 0.4717, 0.0625, 0.5, 0.0625, 1.0, 0.03125, 1.0, 0.03125, 0.5, 0.03125, 0.5, 0.03125, 1.0, 0.0, 1.0, 0.0, 0.5, 0.75, 0.49, 0.7968, 0.4854, 0.8418, 0.4717, 0.8833, 0.4496, 0.9197, 0.4197, 0.9496, 0.3833, 0.9717, 0.3418, 0.9854, 0.2968, 0.99, 0.25, 0.9854, 0.2032, 0.9717, 0.1582, 0.9496, 0.1167, 0.9197, 0.08029, 0.8833, 0.05045, 0.8418, 0.02827, 0.7968, 0.01461, 0.75, 0.01, 0.7032, 0.01461, 0.6582, 0.02827, 0.6167, 0.05045, 0.5803, 0.08029, 0.5504, 0.1167, 0.5283, 0.1582, 0.5146, 0.2032, 0.51, 0.25, 0.5146, 0.2968, 0.5283, 0.3418, 0.5504, 0.3833, 0.5803, 0.4197, 0.6167, 0.4496, 0.6582, 0.4717, 0.7032, 0.4854])
me_cylinder_001.materials.append(mat_material_002)
me_cylinder_001.update()

# ---- objects
ob_cylinder = bpy.data.objects.new('Cylinder', me_cylinder)
ob_cylinder_001 = bpy.data.objects.new('Cylinder.001', me_cylinder_001)

# ---- transforms, parenting, visibility, modifiers, constraints
ob_cylinder.location = (0.0, 0.0, 0.0)
ob_cylinder.rotation_euler = (1.574, -0.0, 0.0)
ob_cylinder.scale = (1.093, 1.093, 4.103)
ob_cylinder_001.location = (0.0, 0.0, 0.0)
ob_cylinder_001.rotation_euler = (1.576, -0.0, 0.0)
ob_cylinder_001.scale = (0.9815, 0.9817, 3.821)

# ---- collection membership
col_collection.objects.link(ob_cylinder)
col_collection.objects.link(ob_cylinder_001)

# ---- scene / render settings (as saved in the file)
scene.frame_start = 1; scene.frame_end = 250; scene.frame_set(1)
scene.render.engine = 'BLENDER_EEVEE_NEXT'
bpy.context.view_layer.update()

# ---- added for rendering (the .blend has no active camera and no usable light): camera, sun
cam_auto = bpy.data.cameras.new('AutoCamera')
cam_auto.lens = 50.0
cam_auto.sensor_width = 36.0
cam_auto.clip_end = 1000.0
ob_auto_camera = bpy.data.objects.new('AutoCamera', cam_auto)
scene.collection.objects.link(ob_auto_camera)
ob_auto_camera.location = (8.12291, -9.74749, 6.49833)
ob_auto_camera.rotation_euler = (1.09748, -7.21219e-08, 0.694738)
scene.camera = ob_auto_camera
light_auto_sun = bpy.data.lights.new('AutoSun', 'SUN')
light_auto_sun.energy = 3.0
light_auto_sun.angle = 0.0523599
ob_auto_sun = bpy.data.objects.new('AutoSun', light_auto_sun)
scene.collection.objects.link(ob_auto_sun)
ob_auto_sun.rotation_euler = (0.872665, 0.174533, 0.523599)
bpy.context.view_layer.update()
